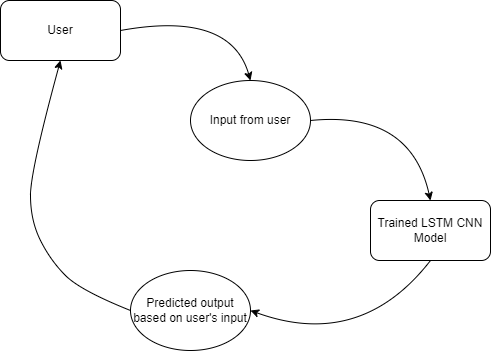

The diagram above was exported from draw.io. Its source (the exported page's mxGraphModel, read from the mxfile embedded in the PNG):
<mxGraphModel dx="794" dy="454" grid="1" gridSize="10" guides="1" tooltips="1" connect="1" arrows="1" fold="1" page="1" pageScale="1" pageWidth="850" pageHeight="1100" math="0" shadow="0">
  <root>
    <mxCell id="0" />
    <mxCell id="1" parent="0" />
    <mxCell id="t1FoKlpZcTte8IqsU5-R-1" value="User" style="rounded=1;whiteSpace=wrap;html=1;" vertex="1" parent="1">
      <mxGeometry x="70" y="100" width="120" height="60" as="geometry" />
    </mxCell>
    <mxCell id="t1FoKlpZcTte8IqsU5-R-2" value="Input from user" style="ellipse;whiteSpace=wrap;html=1;" vertex="1" parent="1">
      <mxGeometry x="260" y="180" width="120" height="80" as="geometry" />
    </mxCell>
    <mxCell id="t1FoKlpZcTte8IqsU5-R-5" value="" style="curved=1;endArrow=classic;html=1;rounded=0;exitX=1;exitY=0.5;exitDx=0;exitDy=0;entryX=0.5;entryY=0;entryDx=0;entryDy=0;" edge="1" parent="1" source="t1FoKlpZcTte8IqsU5-R-1" target="t1FoKlpZcTte8IqsU5-R-2">
      <mxGeometry width="50" height="50" relative="1" as="geometry">
        <mxPoint x="220" y="130" as="sourcePoint" />
        <mxPoint x="370" y="130" as="targetPoint" />
        <Array as="points">
          <mxPoint x="300" y="110" />
        </Array>
      </mxGeometry>
    </mxCell>
    <mxCell id="t1FoKlpZcTte8IqsU5-R-6" value="Trained LSTM CNN Model" style="rounded=1;whiteSpace=wrap;html=1;" vertex="1" parent="1">
      <mxGeometry x="440" y="300" width="120" height="60" as="geometry" />
    </mxCell>
    <mxCell id="t1FoKlpZcTte8IqsU5-R-7" value="" style="curved=1;endArrow=classic;html=1;rounded=0;exitX=1;exitY=0.5;exitDx=0;exitDy=0;entryX=0.5;entryY=0;entryDx=0;entryDy=0;" edge="1" parent="1" source="t1FoKlpZcTte8IqsU5-R-2" target="t1FoKlpZcTte8IqsU5-R-6">
      <mxGeometry width="50" height="50" relative="1" as="geometry">
        <mxPoint x="410" y="220" as="sourcePoint" />
        <mxPoint x="530" y="270" as="targetPoint" />
        <Array as="points">
          <mxPoint x="480" y="210" />
        </Array>
      </mxGeometry>
    </mxCell>
    <mxCell id="t1FoKlpZcTte8IqsU5-R-8" value="Predicted output based on user's input" style="ellipse;whiteSpace=wrap;html=1;" vertex="1" parent="1">
      <mxGeometry x="200" y="370" width="120" height="80" as="geometry" />
    </mxCell>
    <mxCell id="t1FoKlpZcTte8IqsU5-R-9" value="" style="curved=1;endArrow=classic;html=1;rounded=0;exitX=0.5;exitY=1;exitDx=0;exitDy=0;entryX=1;entryY=0.5;entryDx=0;entryDy=0;" edge="1" parent="1" source="t1FoKlpZcTte8IqsU5-R-6" target="t1FoKlpZcTte8IqsU5-R-8">
      <mxGeometry width="50" height="50" relative="1" as="geometry">
        <mxPoint x="320" y="450" as="sourcePoint" />
        <mxPoint x="370" y="400" as="targetPoint" />
        <Array as="points">
          <mxPoint x="430" y="450" />
        </Array>
      </mxGeometry>
    </mxCell>
    <mxCell id="t1FoKlpZcTte8IqsU5-R-10" value="" style="curved=1;endArrow=classic;html=1;rounded=0;exitX=0;exitY=0.5;exitDx=0;exitDy=0;entryX=0.5;entryY=1;entryDx=0;entryDy=0;" edge="1" parent="1" source="t1FoKlpZcTte8IqsU5-R-8" target="t1FoKlpZcTte8IqsU5-R-1">
      <mxGeometry width="50" height="50" relative="1" as="geometry">
        <mxPoint x="80" y="330" as="sourcePoint" />
        <mxPoint x="130" y="280" as="targetPoint" />
        <Array as="points">
          <mxPoint x="150" y="390" />
          <mxPoint x="120" y="360" />
          <mxPoint x="100" y="320" />
          <mxPoint x="100" y="270" />
        </Array>
      </mxGeometry>
    </mxCell>
  </root>
</mxGraphModel>